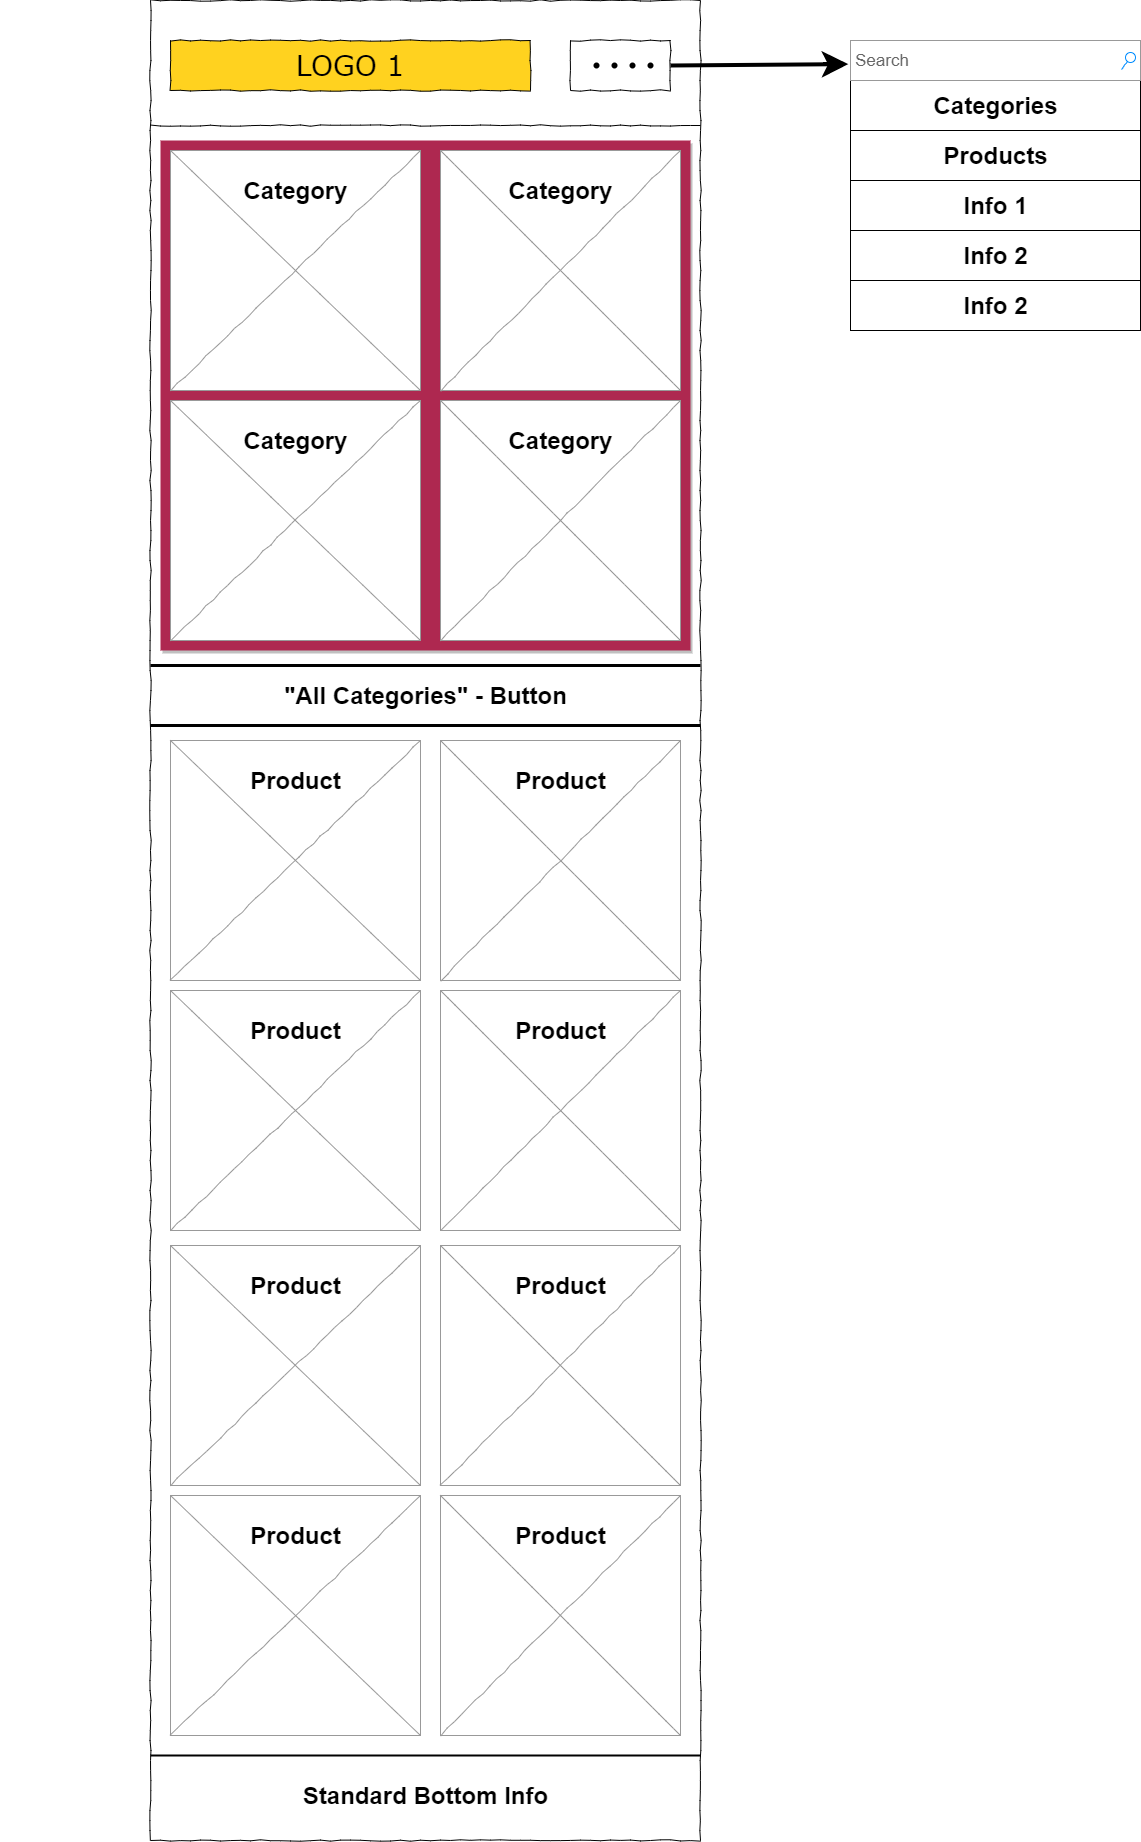

The diagram above was exported from draw.io. Its source (the exported page's mxGraphModel, read from the mxfile embedded in the PNG):
<mxGraphModel dx="3969" dy="1611" grid="1" gridSize="10" guides="1" tooltips="1" connect="1" arrows="1" fold="1" page="1" pageScale="1" pageWidth="1100" pageHeight="850" background="none" math="0" shadow="0">
  <root>
    <mxCell id="0" />
    <mxCell id="1" parent="0" />
    <mxCell id="jv3uMxi8bOS1YG3A24rQ-35" value="" style="rounded=0;whiteSpace=wrap;html=1;shadow=0;hachureGap=4;fillColor=none;gradientColor=none;" vertex="1" parent="1">
      <mxGeometry x="720" y="300" width="290" height="50" as="geometry" />
    </mxCell>
    <mxCell id="jv3uMxi8bOS1YG3A24rQ-34" value="" style="rounded=0;whiteSpace=wrap;html=1;shadow=0;hachureGap=4;fillColor=none;gradientColor=none;" vertex="1" parent="1">
      <mxGeometry x="720" y="250" width="290" height="50" as="geometry" />
    </mxCell>
    <mxCell id="jv3uMxi8bOS1YG3A24rQ-33" value="" style="rounded=0;whiteSpace=wrap;html=1;shadow=0;hachureGap=4;fillColor=none;gradientColor=none;" vertex="1" parent="1">
      <mxGeometry x="720" y="200" width="290" height="50" as="geometry" />
    </mxCell>
    <mxCell id="jv3uMxi8bOS1YG3A24rQ-32" value="" style="rounded=0;whiteSpace=wrap;html=1;shadow=0;hachureGap=4;fillColor=none;gradientColor=none;" vertex="1" parent="1">
      <mxGeometry x="720" y="150" width="290" height="50" as="geometry" />
    </mxCell>
    <mxCell id="jv3uMxi8bOS1YG3A24rQ-31" value="" style="rounded=0;whiteSpace=wrap;html=1;shadow=0;hachureGap=4;fillColor=none;gradientColor=none;" vertex="1" parent="1">
      <mxGeometry x="720" y="100" width="290" height="50" as="geometry" />
    </mxCell>
    <mxCell id="jv3uMxi8bOS1YG3A24rQ-25" value="" style="rounded=0;whiteSpace=wrap;html=1;shadow=0;hachureGap=4;fillColor=none;gradientColor=none;" vertex="1" parent="1">
      <mxGeometry x="720" y="60" width="290" height="290" as="geometry" />
    </mxCell>
    <mxCell id="677b7b8949515195-1" value="" style="whiteSpace=wrap;html=1;rounded=0;shadow=0;labelBackgroundColor=none;strokeColor=#000000;strokeWidth=1;fillColor=none;fontFamily=Verdana;fontSize=12;fontColor=#000000;align=center;comic=1;" parent="1" vertex="1">
      <mxGeometry x="20" y="20" width="550" height="1840" as="geometry" />
    </mxCell>
    <mxCell id="677b7b8949515195-2" value="LOGO 1" style="whiteSpace=wrap;html=1;rounded=0;shadow=0;labelBackgroundColor=none;strokeWidth=1;fontFamily=Verdana;fontSize=28;align=center;comic=1;fillColor=#ffd21f;" parent="1" vertex="1">
      <mxGeometry x="40" y="60" width="360" height="50" as="geometry" />
    </mxCell>
    <mxCell id="677b7b8949515195-3" value="Search" style="strokeWidth=1;shadow=0;dashed=0;align=center;html=1;shape=mxgraph.mockup.forms.searchBox;strokeColor=#999999;mainText=;strokeColor2=#008cff;fontColor=#666666;fontSize=17;align=left;spacingLeft=3;rounded=0;labelBackgroundColor=none;comic=1;" parent="1" vertex="1">
      <mxGeometry x="720" y="60" width="290" height="40" as="geometry" />
    </mxCell>
    <mxCell id="677b7b8949515195-9" value="" style="line;strokeWidth=1;html=1;rounded=0;shadow=0;labelBackgroundColor=none;fillColor=none;fontFamily=Verdana;fontSize=14;fontColor=#000000;align=center;comic=1;" parent="1" vertex="1">
      <mxGeometry x="20" y="140" width="550" height="10" as="geometry" />
    </mxCell>
    <mxCell id="677b7b8949515195-10" value="" style="whiteSpace=wrap;html=1;rounded=0;shadow=0;labelBackgroundColor=none;strokeWidth=1;fillColor=none;fontFamily=Verdana;fontSize=12;align=center;comic=1;" parent="1" vertex="1">
      <mxGeometry x="440" y="60" width="100" height="50" as="geometry" />
    </mxCell>
    <mxCell id="677b7b8949515195-16" value="" style="verticalLabelPosition=bottom;shadow=1;dashed=0;align=center;html=1;verticalAlign=top;strokeWidth=1;shape=mxgraph.mockup.graphics.simpleIcon;rounded=0;labelBackgroundColor=none;fontFamily=Verdana;fontSize=14;comic=1;strokeColor=none;gradientColor=none;fillColor=#ae2850;" parent="1" vertex="1">
      <mxGeometry x="30" y="160" width="530" height="510" as="geometry" />
    </mxCell>
    <mxCell id="ZxWsJNwRRizNL6WotGqY-6" value="" style="verticalLabelPosition=bottom;shadow=0;dashed=0;align=center;html=1;verticalAlign=top;strokeWidth=1;shape=mxgraph.mockup.graphics.simpleIcon;strokeColor=#999999;rounded=0;labelBackgroundColor=none;fontFamily=Verdana;fontSize=14;fontColor=#000000;comic=1;" parent="1" vertex="1">
      <mxGeometry x="40" y="170" width="250" height="240" as="geometry" />
    </mxCell>
    <mxCell id="ZxWsJNwRRizNL6WotGqY-7" value="" style="verticalLabelPosition=bottom;shadow=0;dashed=0;align=center;html=1;verticalAlign=top;strokeWidth=1;shape=mxgraph.mockup.graphics.simpleIcon;strokeColor=#999999;rounded=0;labelBackgroundColor=none;fontFamily=Verdana;fontSize=14;fontColor=#000000;comic=1;" parent="1" vertex="1">
      <mxGeometry x="310" y="170" width="240" height="240" as="geometry" />
    </mxCell>
    <mxCell id="ZxWsJNwRRizNL6WotGqY-27" value="Category" style="text;strokeColor=none;fillColor=none;html=1;fontSize=24;fontStyle=1;verticalAlign=middle;align=center;" parent="1" vertex="1">
      <mxGeometry x="95" y="190" width="140" height="40" as="geometry" />
    </mxCell>
    <mxCell id="ZxWsJNwRRizNL6WotGqY-28" value="Category" style="text;strokeColor=none;fillColor=none;html=1;fontSize=24;fontStyle=1;verticalAlign=middle;align=center;" parent="1" vertex="1">
      <mxGeometry x="360" y="190" width="140" height="40" as="geometry" />
    </mxCell>
    <mxCell id="ZxWsJNwRRizNL6WotGqY-46" value="" style="line;strokeWidth=2;html=1;fillColor=#FF8000;" parent="1" vertex="1">
      <mxGeometry x="20" y="1770" width="550" height="10" as="geometry" />
    </mxCell>
    <mxCell id="ZxWsJNwRRizNL6WotGqY-47" value="Standard Bottom Info" style="text;strokeColor=none;fillColor=none;html=1;fontSize=24;fontStyle=1;verticalAlign=middle;align=center;" parent="1" vertex="1">
      <mxGeometry x="-130" y="1770" width="850" height="90" as="geometry" />
    </mxCell>
    <mxCell id="ZxWsJNwRRizNL6WotGqY-60" value="" style="verticalLabelPosition=bottom;shadow=0;dashed=0;align=center;html=1;verticalAlign=top;strokeWidth=1;shape=mxgraph.mockup.navigation.pageControl;fillColor=#000000;strokeColor=#000000;" parent="1" vertex="1">
      <mxGeometry x="463" y="75" width="60" height="20" as="geometry" />
    </mxCell>
    <mxCell id="ZxWsJNwRRizNL6WotGqY-61" value="" style="line;strokeWidth=3;html=1;fillColor=#000000;" parent="1" vertex="1">
      <mxGeometry x="20" y="740" width="550" height="10" as="geometry" />
    </mxCell>
    <mxCell id="jv3uMxi8bOS1YG3A24rQ-1" value="" style="verticalLabelPosition=bottom;shadow=0;dashed=0;align=center;html=1;verticalAlign=top;strokeWidth=1;shape=mxgraph.mockup.graphics.simpleIcon;strokeColor=#999999;rounded=0;labelBackgroundColor=none;fontFamily=Verdana;fontSize=14;fontColor=#000000;comic=1;" vertex="1" parent="1">
      <mxGeometry x="40" y="420" width="250" height="240" as="geometry" />
    </mxCell>
    <mxCell id="jv3uMxi8bOS1YG3A24rQ-2" value="" style="verticalLabelPosition=bottom;shadow=0;dashed=0;align=center;html=1;verticalAlign=top;strokeWidth=1;shape=mxgraph.mockup.graphics.simpleIcon;strokeColor=#999999;rounded=0;labelBackgroundColor=none;fontFamily=Verdana;fontSize=14;fontColor=#000000;comic=1;" vertex="1" parent="1">
      <mxGeometry x="310" y="420" width="240" height="240" as="geometry" />
    </mxCell>
    <mxCell id="jv3uMxi8bOS1YG3A24rQ-3" value="Category" style="text;strokeColor=none;fillColor=none;html=1;fontSize=24;fontStyle=1;verticalAlign=middle;align=center;" vertex="1" parent="1">
      <mxGeometry x="95" y="440" width="140" height="40" as="geometry" />
    </mxCell>
    <mxCell id="jv3uMxi8bOS1YG3A24rQ-4" value="Category" style="text;strokeColor=none;fillColor=none;html=1;fontSize=24;fontStyle=1;verticalAlign=middle;align=center;" vertex="1" parent="1">
      <mxGeometry x="360" y="440" width="140" height="40" as="geometry" />
    </mxCell>
    <mxCell id="jv3uMxi8bOS1YG3A24rQ-5" value="" style="line;strokeWidth=3;html=1;fillColor=#000000;" vertex="1" parent="1">
      <mxGeometry x="20" y="680" width="550" height="10" as="geometry" />
    </mxCell>
    <mxCell id="jv3uMxi8bOS1YG3A24rQ-6" value="&quot;All Categories&quot; - Button" style="text;strokeColor=none;fillColor=none;html=1;fontSize=24;fontStyle=1;verticalAlign=middle;align=center;" vertex="1" parent="1">
      <mxGeometry x="-15" y="670" width="620" height="90" as="geometry" />
    </mxCell>
    <mxCell id="jv3uMxi8bOS1YG3A24rQ-7" value="" style="verticalLabelPosition=bottom;shadow=0;dashed=0;align=center;html=1;verticalAlign=top;strokeWidth=1;shape=mxgraph.mockup.graphics.simpleIcon;strokeColor=#999999;rounded=0;labelBackgroundColor=none;fontFamily=Verdana;fontSize=14;fontColor=#000000;comic=1;" vertex="1" parent="1">
      <mxGeometry x="40" y="760" width="250" height="240" as="geometry" />
    </mxCell>
    <mxCell id="jv3uMxi8bOS1YG3A24rQ-8" value="" style="verticalLabelPosition=bottom;shadow=0;dashed=0;align=center;html=1;verticalAlign=top;strokeWidth=1;shape=mxgraph.mockup.graphics.simpleIcon;strokeColor=#999999;rounded=0;labelBackgroundColor=none;fontFamily=Verdana;fontSize=14;fontColor=#000000;comic=1;" vertex="1" parent="1">
      <mxGeometry x="310" y="760" width="240" height="240" as="geometry" />
    </mxCell>
    <mxCell id="jv3uMxi8bOS1YG3A24rQ-9" value="Product" style="text;strokeColor=none;fillColor=none;html=1;fontSize=24;fontStyle=1;verticalAlign=middle;align=center;" vertex="1" parent="1">
      <mxGeometry x="95" y="780" width="140" height="40" as="geometry" />
    </mxCell>
    <mxCell id="jv3uMxi8bOS1YG3A24rQ-10" value="Product" style="text;strokeColor=none;fillColor=none;html=1;fontSize=24;fontStyle=1;verticalAlign=middle;align=center;" vertex="1" parent="1">
      <mxGeometry x="360" y="780" width="140" height="40" as="geometry" />
    </mxCell>
    <mxCell id="jv3uMxi8bOS1YG3A24rQ-11" value="" style="verticalLabelPosition=bottom;shadow=0;dashed=0;align=center;html=1;verticalAlign=top;strokeWidth=1;shape=mxgraph.mockup.graphics.simpleIcon;strokeColor=#999999;rounded=0;labelBackgroundColor=none;fontFamily=Verdana;fontSize=14;fontColor=#000000;comic=1;" vertex="1" parent="1">
      <mxGeometry x="40" y="1010" width="250" height="240" as="geometry" />
    </mxCell>
    <mxCell id="jv3uMxi8bOS1YG3A24rQ-12" value="" style="verticalLabelPosition=bottom;shadow=0;dashed=0;align=center;html=1;verticalAlign=top;strokeWidth=1;shape=mxgraph.mockup.graphics.simpleIcon;strokeColor=#999999;rounded=0;labelBackgroundColor=none;fontFamily=Verdana;fontSize=14;fontColor=#000000;comic=1;" vertex="1" parent="1">
      <mxGeometry x="310" y="1010" width="240" height="240" as="geometry" />
    </mxCell>
    <mxCell id="jv3uMxi8bOS1YG3A24rQ-13" value="Product" style="text;strokeColor=none;fillColor=none;html=1;fontSize=24;fontStyle=1;verticalAlign=middle;align=center;" vertex="1" parent="1">
      <mxGeometry x="95" y="1030" width="140" height="40" as="geometry" />
    </mxCell>
    <mxCell id="jv3uMxi8bOS1YG3A24rQ-14" value="Product" style="text;strokeColor=none;fillColor=none;html=1;fontSize=24;fontStyle=1;verticalAlign=middle;align=center;" vertex="1" parent="1">
      <mxGeometry x="360" y="1030" width="140" height="40" as="geometry" />
    </mxCell>
    <mxCell id="jv3uMxi8bOS1YG3A24rQ-15" value="" style="verticalLabelPosition=bottom;shadow=0;dashed=0;align=center;html=1;verticalAlign=top;strokeWidth=1;shape=mxgraph.mockup.graphics.simpleIcon;strokeColor=#999999;rounded=0;labelBackgroundColor=none;fontFamily=Verdana;fontSize=14;fontColor=#000000;comic=1;" vertex="1" parent="1">
      <mxGeometry x="40" y="1265" width="250" height="240" as="geometry" />
    </mxCell>
    <mxCell id="jv3uMxi8bOS1YG3A24rQ-16" value="" style="verticalLabelPosition=bottom;shadow=0;dashed=0;align=center;html=1;verticalAlign=top;strokeWidth=1;shape=mxgraph.mockup.graphics.simpleIcon;strokeColor=#999999;rounded=0;labelBackgroundColor=none;fontFamily=Verdana;fontSize=14;fontColor=#000000;comic=1;" vertex="1" parent="1">
      <mxGeometry x="310" y="1265" width="240" height="240" as="geometry" />
    </mxCell>
    <mxCell id="jv3uMxi8bOS1YG3A24rQ-17" value="Product" style="text;strokeColor=none;fillColor=none;html=1;fontSize=24;fontStyle=1;verticalAlign=middle;align=center;" vertex="1" parent="1">
      <mxGeometry x="95" y="1285" width="140" height="40" as="geometry" />
    </mxCell>
    <mxCell id="jv3uMxi8bOS1YG3A24rQ-18" value="Product" style="text;strokeColor=none;fillColor=none;html=1;fontSize=24;fontStyle=1;verticalAlign=middle;align=center;" vertex="1" parent="1">
      <mxGeometry x="360" y="1285" width="140" height="40" as="geometry" />
    </mxCell>
    <mxCell id="jv3uMxi8bOS1YG3A24rQ-19" value="" style="verticalLabelPosition=bottom;shadow=0;dashed=0;align=center;html=1;verticalAlign=top;strokeWidth=1;shape=mxgraph.mockup.graphics.simpleIcon;strokeColor=#999999;rounded=0;labelBackgroundColor=none;fontFamily=Verdana;fontSize=14;fontColor=#000000;comic=1;" vertex="1" parent="1">
      <mxGeometry x="40" y="1515" width="250" height="240" as="geometry" />
    </mxCell>
    <mxCell id="jv3uMxi8bOS1YG3A24rQ-20" value="" style="verticalLabelPosition=bottom;shadow=0;dashed=0;align=center;html=1;verticalAlign=top;strokeWidth=1;shape=mxgraph.mockup.graphics.simpleIcon;strokeColor=#999999;rounded=0;labelBackgroundColor=none;fontFamily=Verdana;fontSize=14;fontColor=#000000;comic=1;" vertex="1" parent="1">
      <mxGeometry x="310" y="1515" width="240" height="240" as="geometry" />
    </mxCell>
    <mxCell id="jv3uMxi8bOS1YG3A24rQ-21" value="Product" style="text;strokeColor=none;fillColor=none;html=1;fontSize=24;fontStyle=1;verticalAlign=middle;align=center;" vertex="1" parent="1">
      <mxGeometry x="95" y="1535" width="140" height="40" as="geometry" />
    </mxCell>
    <mxCell id="jv3uMxi8bOS1YG3A24rQ-22" value="Product" style="text;strokeColor=none;fillColor=none;html=1;fontSize=24;fontStyle=1;verticalAlign=middle;align=center;" vertex="1" parent="1">
      <mxGeometry x="360" y="1535" width="140" height="40" as="geometry" />
    </mxCell>
    <mxCell id="jv3uMxi8bOS1YG3A24rQ-23" value="" style="endArrow=classic;html=1;rounded=0;startSize=14;endSize=14;sourcePerimeterSpacing=8;targetPerimeterSpacing=8;curved=1;exitX=1;exitY=0.5;exitDx=0;exitDy=0;strokeWidth=4;entryX=-0.008;entryY=0.069;entryDx=0;entryDy=0;entryPerimeter=0;" edge="1" parent="1" source="677b7b8949515195-10">
      <mxGeometry width="50" height="50" relative="1" as="geometry">
        <mxPoint x="630" y="370" as="sourcePoint" />
        <mxPoint x="717.7600000000002" y="83.63499999999999" as="targetPoint" />
      </mxGeometry>
    </mxCell>
    <mxCell id="jv3uMxi8bOS1YG3A24rQ-26" value="Categories" style="text;strokeColor=none;fillColor=none;html=1;fontSize=24;fontStyle=1;verticalAlign=middle;align=center;" vertex="1" parent="1">
      <mxGeometry x="795" y="105" width="140" height="40" as="geometry" />
    </mxCell>
    <mxCell id="jv3uMxi8bOS1YG3A24rQ-27" value="Products" style="text;strokeColor=none;fillColor=none;html=1;fontSize=24;fontStyle=1;verticalAlign=middle;align=center;" vertex="1" parent="1">
      <mxGeometry x="795" y="155" width="140" height="40" as="geometry" />
    </mxCell>
    <mxCell id="jv3uMxi8bOS1YG3A24rQ-28" value="Info 1" style="text;strokeColor=none;fillColor=none;html=1;fontSize=24;fontStyle=1;verticalAlign=middle;align=center;" vertex="1" parent="1">
      <mxGeometry x="795" y="205" width="140" height="40" as="geometry" />
    </mxCell>
    <mxCell id="jv3uMxi8bOS1YG3A24rQ-29" value="Info 2" style="text;strokeColor=none;fillColor=none;html=1;fontSize=24;fontStyle=1;verticalAlign=middle;align=center;" vertex="1" parent="1">
      <mxGeometry x="795" y="255" width="140" height="40" as="geometry" />
    </mxCell>
    <mxCell id="jv3uMxi8bOS1YG3A24rQ-30" value="Info 2" style="text;strokeColor=none;fillColor=none;html=1;fontSize=24;fontStyle=1;verticalAlign=middle;align=center;" vertex="1" parent="1">
      <mxGeometry x="795" y="305" width="140" height="40" as="geometry" />
    </mxCell>
  </root>
</mxGraphModel>